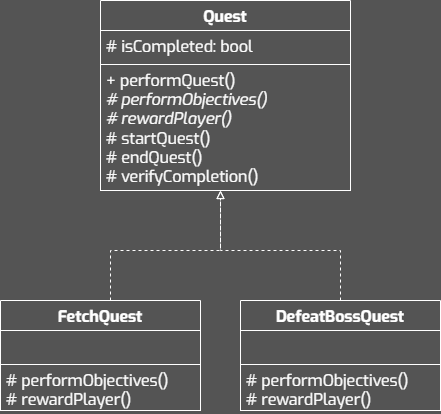

The diagram above was exported from draw.io. Its source (the exported page's mxGraphModel, read from the mxfile embedded in the PNG):
<mxGraphModel dx="1717" dy="985" grid="1" gridSize="10" guides="1" tooltips="1" connect="1" arrows="1" fold="1" page="1" pageScale="1" pageWidth="827" pageHeight="1169" background="#545454" math="0" shadow="0">
  <root>
    <mxCell id="0" />
    <mxCell id="1" parent="0" />
    <mxCell id="2" value="Quest" style="swimlane;fontStyle=1;align=center;verticalAlign=top;childLayout=stackLayout;horizontal=1;startSize=30;horizontalStack=0;resizeParent=1;resizeParentMax=0;resizeLast=0;collapsible=1;marginBottom=0;whiteSpace=wrap;fontFamily=Exo;fillColor=none;fontColor=#FFFFFF;strokeColor=#FFFFFF;fontSize=16;spacing=2;spacingTop=0;spacingBottom=0;html=1;" vertex="1" parent="1">
      <mxGeometry x="230" y="500.0000000000001" width="250" height="190" as="geometry" />
    </mxCell>
    <mxCell id="3" value="# isCompleted: bool" style="text;align=left;verticalAlign=top;spacingLeft=4;spacingRight=4;overflow=hidden;rotatable=0;points=[[0,0.5],[1,0.5]];portConstraint=eastwest;whiteSpace=wrap;fontFamily=Exo;fontColor=#FFFFFF;strokeColor=#FFFFFF;fontSize=16;spacing=2;spacingTop=0;spacingBottom=0;html=1;" vertex="1" parent="2">
      <mxGeometry y="30" width="250" height="34" as="geometry" />
    </mxCell>
    <mxCell id="4" value="+ performQuest()&lt;div&gt;&lt;i&gt;# performObjectives()&lt;/i&gt;&lt;/div&gt;&lt;div&gt;&lt;i&gt;# rewardPlayer()&lt;/i&gt;&lt;/div&gt;&lt;div&gt;# startQuest()&lt;/div&gt;&lt;div&gt;# endQuest()&lt;/div&gt;&lt;div&gt;# verifyCompletion()&lt;/div&gt;" style="text;align=left;verticalAlign=top;spacingLeft=4;spacingRight=4;overflow=hidden;rotatable=0;points=[[0,0.5],[1,0.5]];portConstraint=eastwest;whiteSpace=wrap;fontFamily=Exo;fontColor=#FFFFFF;strokeColor=#FFFFFF;fontSize=16;spacing=2;spacingTop=0;spacingBottom=0;html=1;" vertex="1" parent="2">
      <mxGeometry y="64" width="250" height="126" as="geometry" />
    </mxCell>
    <mxCell id="5" value="" style="edgeStyle=orthogonalEdgeStyle;rounded=0;orthogonalLoop=1;jettySize=auto;html=1;strokeColor=#FFFFFF;endArrow=block;endFill=0;dashed=1;" edge="1" source="6" parent="1">
      <mxGeometry relative="1" as="geometry">
        <Array as="points">
          <mxPoint x="240" y="750" />
          <mxPoint x="350" y="750" />
          <mxPoint x="350" y="690" />
        </Array>
        <mxPoint x="350" y="690" as="targetPoint" />
      </mxGeometry>
    </mxCell>
    <mxCell id="6" value="FetchQuest" style="swimlane;fontStyle=1;align=center;verticalAlign=top;childLayout=stackLayout;horizontal=1;startSize=30;horizontalStack=0;resizeParent=1;resizeParentMax=0;resizeLast=0;collapsible=1;marginBottom=0;whiteSpace=wrap;fontFamily=Exo;fillColor=none;fontColor=#FFFFFF;strokeColor=#FFFFFF;fontSize=16;spacing=2;spacingTop=0;spacingBottom=0;html=1;" vertex="1" parent="1">
      <mxGeometry x="130" y="800" width="200" height="110" as="geometry" />
    </mxCell>
    <mxCell id="7" value="" style="text;align=left;verticalAlign=top;spacingLeft=4;spacingRight=4;overflow=hidden;rotatable=0;points=[[0,0.5],[1,0.5]];portConstraint=eastwest;whiteSpace=wrap;fontFamily=Exo;fontColor=#FFFFFF;strokeColor=#FFFFFF;fontSize=16;spacing=2;spacingTop=0;spacingBottom=0;html=1;" vertex="1" parent="6">
      <mxGeometry y="30" width="200" height="34" as="geometry" />
    </mxCell>
    <mxCell id="8" value="&lt;div&gt;# performObjectives()&lt;/div&gt;&lt;div&gt;# rewardPlayer()&lt;/div&gt;" style="text;align=left;verticalAlign=top;spacingLeft=4;spacingRight=4;overflow=hidden;rotatable=0;points=[[0,0.5],[1,0.5]];portConstraint=eastwest;whiteSpace=wrap;fontFamily=Exo;fontColor=#FFFFFF;strokeColor=#FFFFFF;fontSize=16;spacing=2;spacingTop=0;spacingBottom=0;html=1;" vertex="1" parent="6">
      <mxGeometry y="64" width="200" height="46" as="geometry" />
    </mxCell>
    <mxCell id="9" style="edgeStyle=orthogonalEdgeStyle;rounded=0;orthogonalLoop=1;jettySize=auto;html=1;strokeColor=#FFFFFF;endArrow=block;endFill=0;dashed=1;" edge="1" parent="1">
      <mxGeometry relative="1" as="geometry">
        <mxPoint x="350" y="690" as="targetPoint" />
        <Array as="points">
          <mxPoint x="470" y="750" />
          <mxPoint x="350" y="750" />
          <mxPoint x="350" y="690" />
        </Array>
        <mxPoint x="470" y="800" as="sourcePoint" />
      </mxGeometry>
    </mxCell>
    <mxCell id="10" value="DefeatBossQuest" style="swimlane;fontStyle=1;align=center;verticalAlign=top;childLayout=stackLayout;horizontal=1;startSize=30;horizontalStack=0;resizeParent=1;resizeParentMax=0;resizeLast=0;collapsible=1;marginBottom=0;whiteSpace=wrap;fontFamily=Exo;fillColor=none;fontColor=#FFFFFF;strokeColor=#FFFFFF;fontSize=16;spacing=2;spacingTop=0;spacingBottom=0;html=1;" vertex="1" parent="1">
      <mxGeometry x="370" y="800" width="200" height="110" as="geometry" />
    </mxCell>
    <mxCell id="11" value="" style="text;align=left;verticalAlign=top;spacingLeft=4;spacingRight=4;overflow=hidden;rotatable=0;points=[[0,0.5],[1,0.5]];portConstraint=eastwest;whiteSpace=wrap;fontFamily=Exo;fontColor=#FFFFFF;strokeColor=#FFFFFF;fontSize=16;spacing=2;spacingTop=0;spacingBottom=0;html=1;" vertex="1" parent="10">
      <mxGeometry y="30" width="200" height="34" as="geometry" />
    </mxCell>
    <mxCell id="12" value="&lt;div&gt;# performObjectives()&lt;/div&gt;&lt;div&gt;# rewardPlayer()&lt;/div&gt;" style="text;align=left;verticalAlign=top;spacingLeft=4;spacingRight=4;overflow=hidden;rotatable=0;points=[[0,0.5],[1,0.5]];portConstraint=eastwest;whiteSpace=wrap;fontFamily=Exo;fontColor=#FFFFFF;strokeColor=#FFFFFF;fontSize=16;spacing=2;spacingTop=0;spacingBottom=0;html=1;" vertex="1" parent="10">
      <mxGeometry y="64" width="200" height="46" as="geometry" />
    </mxCell>
  </root>
</mxGraphModel>